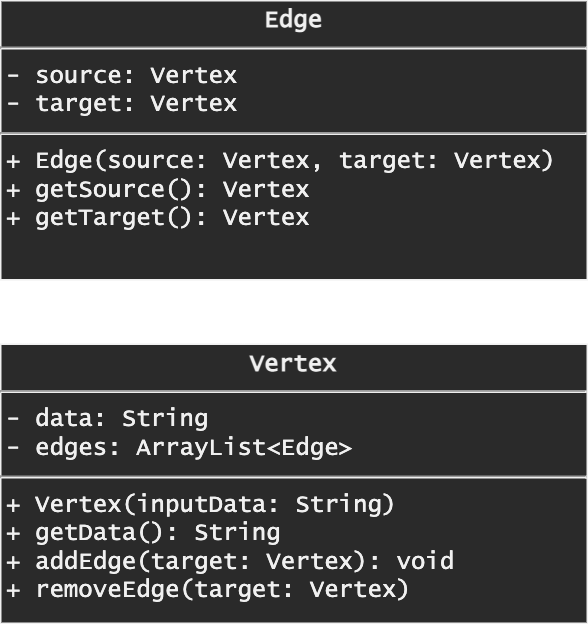

The diagram above was exported from draw.io. Its source (the exported page's mxGraphModel, read from the mxfile embedded in the PNG):
<mxGraphModel dx="3486" dy="877" grid="0" gridSize="10" guides="1" tooltips="1" connect="1" arrows="1" fold="1" page="0" pageScale="1" pageWidth="850" pageHeight="1100" math="0" shadow="0">
  <root>
    <mxCell id="0" />
    <mxCell id="1" parent="0" />
    <mxCell id="2" value="&lt;p style=&quot;margin: 4px 0px 0px; text-align: center; font-size: 16px;&quot;&gt;&lt;b style=&quot;font-size: 16px;&quot;&gt;Edge&lt;/b&gt;&lt;/p&gt;&lt;hr style=&quot;font-size: 16px;&quot;&gt;&lt;p style=&quot;margin: 0px 0px 0px 4px; font-size: 16px;&quot;&gt;- source: Vertex&lt;/p&gt;&lt;p style=&quot;margin: 0px 0px 0px 4px; font-size: 16px;&quot;&gt;- target: Vertex&lt;/p&gt;&lt;hr style=&quot;font-size: 16px;&quot;&gt;&lt;p style=&quot;margin: 0px 0px 0px 4px; font-size: 16px;&quot;&gt;+ Edge(source: Vertex, target: Vertex)&lt;/p&gt;&lt;p style=&quot;margin: 0px 0px 0px 4px; font-size: 16px;&quot;&gt;+ getSource(): Vertex&lt;/p&gt;&lt;p style=&quot;margin: 0px 0px 0px 4px; font-size: 16px;&quot;&gt;+ getTarget(): Vertex&lt;/p&gt;" style="verticalAlign=top;align=left;overflow=fill;fontSize=16;fontFamily=Lucida Console;html=1;" vertex="1" parent="1">
      <mxGeometry x="-1444" y="325" width="391" height="186" as="geometry" />
    </mxCell>
    <mxCell id="3" value="&lt;p style=&quot;margin: 4px 0px 0px; text-align: center; font-size: 16px;&quot;&gt;&lt;b style=&quot;font-size: 16px;&quot;&gt;Vertex&lt;/b&gt;&lt;/p&gt;&lt;hr style=&quot;font-size: 16px;&quot;&gt;&lt;p style=&quot;margin: 0px 0px 0px 4px; font-size: 16px;&quot;&gt;- data: String&lt;/p&gt;&lt;p style=&quot;margin: 0px 0px 0px 4px; font-size: 16px;&quot;&gt;- edges: ArrayList&amp;lt;Edge&amp;gt;&lt;/p&gt;&lt;hr style=&quot;font-size: 16px;&quot;&gt;&lt;p style=&quot;margin: 0px 0px 0px 4px; font-size: 16px;&quot;&gt;+ Vertex(inputData: String)&lt;/p&gt;&lt;p style=&quot;margin: 0px 0px 0px 4px; font-size: 16px;&quot;&gt;+ getData(): String&lt;/p&gt;&lt;p style=&quot;margin: 0px 0px 0px 4px; font-size: 16px;&quot;&gt;+ addEdge(target: Vertex): void&lt;/p&gt;&lt;p style=&quot;margin: 0px 0px 0px 4px; font-size: 16px;&quot;&gt;+ removeEdge(target: Vertex)&lt;/p&gt;" style="verticalAlign=top;align=left;overflow=fill;fontSize=16;fontFamily=Lucida Console;html=1;" vertex="1" parent="1">
      <mxGeometry x="-1444" y="554" width="391" height="186" as="geometry" />
    </mxCell>
  </root>
</mxGraphModel>